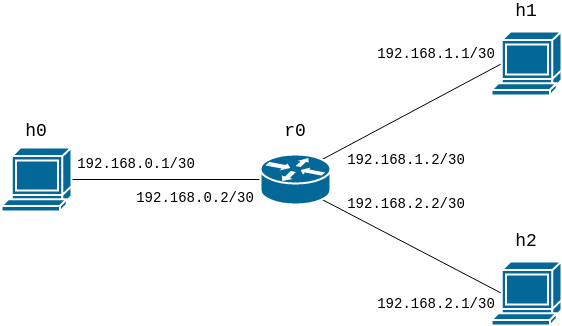

The diagram above was exported from draw.io. Its source (the exported page's mxGraphModel, read from the mxfile embedded in the PNG):
<mxGraphModel dx="1422" dy="772" grid="1" gridSize="10" guides="1" tooltips="1" connect="1" arrows="1" fold="1" page="1" pageScale="1" pageWidth="827" pageHeight="1169" math="0" shadow="0">
  <root>
    <mxCell id="0" />
    <mxCell id="1" parent="0" />
    <mxCell id="e9xk7jXErpPABjS5Wlfx-5" style="rounded=0;orthogonalLoop=1;jettySize=auto;html=1;exitX=1;exitY=0.5;exitDx=0;exitDy=0;exitPerimeter=0;entryX=0;entryY=0.5;entryDx=0;entryDy=0;entryPerimeter=0;endArrow=none;endFill=0;" edge="1" parent="1" source="e9xk7jXErpPABjS5Wlfx-1" target="e9xk7jXErpPABjS5Wlfx-2">
      <mxGeometry relative="1" as="geometry" />
    </mxCell>
    <mxCell id="e9xk7jXErpPABjS5Wlfx-1" value="" style="shape=mxgraph.cisco.computers_and_peripherals.terminal;html=1;pointerEvents=1;dashed=0;fillColor=#036897;strokeColor=#ffffff;strokeWidth=2;verticalLabelPosition=bottom;verticalAlign=top;align=center;outlineConnect=0;" vertex="1" parent="1">
      <mxGeometry x="120" y="326" width="70" height="64" as="geometry" />
    </mxCell>
    <mxCell id="e9xk7jXErpPABjS5Wlfx-6" style="rounded=0;orthogonalLoop=1;jettySize=auto;html=1;exitX=0.88;exitY=0.1;exitDx=0;exitDy=0;exitPerimeter=0;entryX=0.15;entryY=0.5;entryDx=0;entryDy=0;entryPerimeter=0;endArrow=none;endFill=0;" edge="1" parent="1" source="e9xk7jXErpPABjS5Wlfx-2" target="e9xk7jXErpPABjS5Wlfx-3">
      <mxGeometry relative="1" as="geometry" />
    </mxCell>
    <mxCell id="e9xk7jXErpPABjS5Wlfx-7" style="edgeStyle=none;rounded=0;orthogonalLoop=1;jettySize=auto;html=1;exitX=0.88;exitY=0.9;exitDx=0;exitDy=0;exitPerimeter=0;entryX=0.15;entryY=0.5;entryDx=0;entryDy=0;entryPerimeter=0;endArrow=none;endFill=0;" edge="1" parent="1" source="e9xk7jXErpPABjS5Wlfx-2" target="e9xk7jXErpPABjS5Wlfx-4">
      <mxGeometry relative="1" as="geometry" />
    </mxCell>
    <mxCell id="e9xk7jXErpPABjS5Wlfx-2" value="" style="shape=mxgraph.cisco.routers.router;html=1;pointerEvents=1;dashed=0;fillColor=#036897;strokeColor=#ffffff;strokeWidth=2;verticalLabelPosition=bottom;verticalAlign=top;align=center;outlineConnect=0;" vertex="1" parent="1">
      <mxGeometry x="379" y="333" width="70" height="50" as="geometry" />
    </mxCell>
    <mxCell id="e9xk7jXErpPABjS5Wlfx-3" value="" style="shape=mxgraph.cisco.computers_and_peripherals.terminal;html=1;pointerEvents=1;dashed=0;fillColor=#036897;strokeColor=#ffffff;strokeWidth=2;verticalLabelPosition=bottom;verticalAlign=top;align=center;outlineConnect=0;" vertex="1" parent="1">
      <mxGeometry x="610" y="210" width="70" height="64" as="geometry" />
    </mxCell>
    <mxCell id="e9xk7jXErpPABjS5Wlfx-4" value="" style="shape=mxgraph.cisco.computers_and_peripherals.terminal;html=1;pointerEvents=1;dashed=0;fillColor=#036897;strokeColor=#ffffff;strokeWidth=2;verticalLabelPosition=bottom;verticalAlign=top;align=center;outlineConnect=0;" vertex="1" parent="1">
      <mxGeometry x="610" y="440" width="70" height="64" as="geometry" />
    </mxCell>
    <mxCell id="e9xk7jXErpPABjS5Wlfx-8" value="&lt;font style=&quot;font-size: 18px&quot; face=&quot;Courier New&quot;&gt;r0&lt;/font&gt;" style="text;html=1;strokeColor=none;fillColor=none;align=center;verticalAlign=middle;whiteSpace=wrap;rounded=0;" vertex="1" parent="1">
      <mxGeometry x="394" y="300" width="40" height="20" as="geometry" />
    </mxCell>
    <mxCell id="e9xk7jXErpPABjS5Wlfx-9" value="&lt;font style=&quot;font-size: 18px&quot; face=&quot;Courier New&quot;&gt;h0&lt;/font&gt;" style="text;html=1;strokeColor=none;fillColor=none;align=center;verticalAlign=middle;whiteSpace=wrap;rounded=0;" vertex="1" parent="1">
      <mxGeometry x="135" y="300" width="40" height="20" as="geometry" />
    </mxCell>
    <mxCell id="e9xk7jXErpPABjS5Wlfx-10" value="&lt;font style=&quot;font-size: 18px&quot; face=&quot;Courier New&quot;&gt;h1&lt;/font&gt;" style="text;html=1;strokeColor=none;fillColor=none;align=center;verticalAlign=middle;whiteSpace=wrap;rounded=0;" vertex="1" parent="1">
      <mxGeometry x="625" y="180" width="40" height="20" as="geometry" />
    </mxCell>
    <mxCell id="e9xk7jXErpPABjS5Wlfx-11" value="&lt;font style=&quot;font-size: 18px&quot; face=&quot;Courier New&quot;&gt;h2&lt;/font&gt;" style="text;html=1;strokeColor=none;fillColor=none;align=center;verticalAlign=middle;whiteSpace=wrap;rounded=0;" vertex="1" parent="1">
      <mxGeometry x="625" y="410" width="40" height="20" as="geometry" />
    </mxCell>
    <mxCell id="e9xk7jXErpPABjS5Wlfx-12" value="&lt;font style=&quot;font-size: 14px&quot; face=&quot;Courier New&quot;&gt;192.168.0.1/30&lt;/font&gt;" style="text;html=1;strokeColor=none;fillColor=none;align=center;verticalAlign=middle;whiteSpace=wrap;rounded=0;" vertex="1" parent="1">
      <mxGeometry x="190" y="330" width="130" height="26" as="geometry" />
    </mxCell>
    <mxCell id="e9xk7jXErpPABjS5Wlfx-13" value="&lt;font style=&quot;font-size: 14px&quot; face=&quot;Courier New&quot;&gt;192.168.0.2/30&lt;/font&gt;" style="text;html=1;strokeColor=none;fillColor=none;align=center;verticalAlign=middle;whiteSpace=wrap;rounded=0;" vertex="1" parent="1">
      <mxGeometry x="249" y="364" width="130" height="26" as="geometry" />
    </mxCell>
    <mxCell id="e9xk7jXErpPABjS5Wlfx-14" value="&lt;font style=&quot;font-size: 14px&quot; face=&quot;Courier New&quot;&gt;192.168.1.2/30&lt;/font&gt;" style="text;html=1;strokeColor=none;fillColor=none;align=center;verticalAlign=middle;whiteSpace=wrap;rounded=0;" vertex="1" parent="1">
      <mxGeometry x="460" y="326" width="130" height="26" as="geometry" />
    </mxCell>
    <mxCell id="e9xk7jXErpPABjS5Wlfx-15" value="&lt;font style=&quot;font-size: 14px&quot; face=&quot;Courier New&quot;&gt;192.168.2.2/30&lt;/font&gt;" style="text;html=1;strokeColor=none;fillColor=none;align=center;verticalAlign=middle;whiteSpace=wrap;rounded=0;" vertex="1" parent="1">
      <mxGeometry x="460" y="370" width="130" height="26" as="geometry" />
    </mxCell>
    <mxCell id="e9xk7jXErpPABjS5Wlfx-16" value="&lt;font style=&quot;font-size: 14px&quot; face=&quot;Courier New&quot;&gt;192.168.1.1/30&lt;/font&gt;" style="text;html=1;strokeColor=none;fillColor=none;align=center;verticalAlign=middle;whiteSpace=wrap;rounded=0;" vertex="1" parent="1">
      <mxGeometry x="490" y="220" width="130" height="26" as="geometry" />
    </mxCell>
    <mxCell id="e9xk7jXErpPABjS5Wlfx-17" value="&lt;font style=&quot;font-size: 14px&quot; face=&quot;Courier New&quot;&gt;192.168.2.1/30&lt;/font&gt;" style="text;html=1;strokeColor=none;fillColor=none;align=center;verticalAlign=middle;whiteSpace=wrap;rounded=0;" vertex="1" parent="1">
      <mxGeometry x="490" y="470" width="130" height="26" as="geometry" />
    </mxCell>
  </root>
</mxGraphModel>